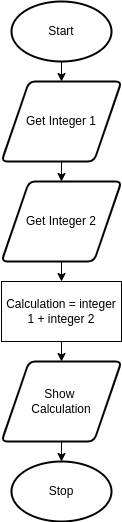

The diagram above was exported from draw.io. Its source (the exported page's mxGraphModel, read from the mxfile embedded in the PNG):
<mxGraphModel dx="594" dy="480" grid="1" gridSize="10" guides="1" tooltips="1" connect="1" arrows="1" fold="1" page="1" pageScale="1" pageWidth="827" pageHeight="1169" math="0" shadow="0">
  <root>
    <mxCell id="0" />
    <mxCell id="1" parent="0" />
    <mxCell id="2" style="edgeStyle=orthogonalEdgeStyle;html=1;entryX=0.5;entryY=0;entryDx=0;entryDy=0;" parent="1" source="3" target="5" edge="1">
      <mxGeometry relative="1" as="geometry" />
    </mxCell>
    <mxCell id="3" value="Start" style="strokeWidth=2;html=1;shape=mxgraph.flowchart.start_1;whiteSpace=wrap;" parent="1" vertex="1">
      <mxGeometry x="395" y="30" width="100" height="60" as="geometry" />
    </mxCell>
    <mxCell id="25" style="edgeStyle=none;html=1;entryX=0.5;entryY=0;entryDx=0;entryDy=0;" edge="1" parent="1" source="5" target="21">
      <mxGeometry relative="1" as="geometry" />
    </mxCell>
    <mxCell id="5" value="Get Integer 1" style="shape=parallelogram;html=1;strokeWidth=2;perimeter=parallelogramPerimeter;whiteSpace=wrap;rounded=1;arcSize=12;size=0.23;" parent="1" vertex="1">
      <mxGeometry x="385" y="110" width="120" height="80" as="geometry" />
    </mxCell>
    <mxCell id="23" style="edgeStyle=none;html=1;exitX=0.5;exitY=1;exitDx=0;exitDy=0;entryX=0.5;entryY=0;entryDx=0;entryDy=0;" edge="1" parent="1" source="7" target="16">
      <mxGeometry relative="1" as="geometry" />
    </mxCell>
    <mxCell id="7" value="Calculation = integer 1 + integer 2" style="rounded=0;whiteSpace=wrap;html=1;" parent="1" vertex="1">
      <mxGeometry x="385" y="310" width="120" height="60" as="geometry" />
    </mxCell>
    <mxCell id="22" style="edgeStyle=none;html=1;entryX=0.5;entryY=0;entryDx=0;entryDy=0;entryPerimeter=0;" edge="1" parent="1" source="16" target="18">
      <mxGeometry relative="1" as="geometry" />
    </mxCell>
    <mxCell id="16" value="Show &lt;br&gt;Calculation" style="shape=parallelogram;html=1;strokeWidth=2;perimeter=parallelogramPerimeter;whiteSpace=wrap;rounded=1;arcSize=12;size=0.23;" parent="1" vertex="1">
      <mxGeometry x="385" y="390" width="120" height="80" as="geometry" />
    </mxCell>
    <mxCell id="18" value="Stop" style="strokeWidth=2;html=1;shape=mxgraph.flowchart.start_1;whiteSpace=wrap;" parent="1" vertex="1">
      <mxGeometry x="395" y="490" width="100" height="60" as="geometry" />
    </mxCell>
    <mxCell id="24" style="edgeStyle=none;html=1;exitX=0.5;exitY=1;exitDx=0;exitDy=0;entryX=0.5;entryY=0;entryDx=0;entryDy=0;" edge="1" parent="1" source="21" target="7">
      <mxGeometry relative="1" as="geometry" />
    </mxCell>
    <mxCell id="21" value="Get Integer 2" style="shape=parallelogram;html=1;strokeWidth=2;perimeter=parallelogramPerimeter;whiteSpace=wrap;rounded=1;arcSize=12;size=0.23;" vertex="1" parent="1">
      <mxGeometry x="385" y="210" width="120" height="80" as="geometry" />
    </mxCell>
  </root>
</mxGraphModel>